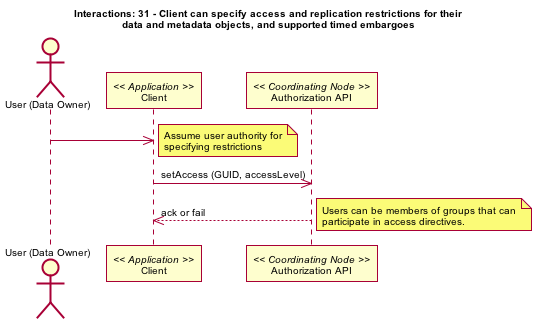

The diagram above was rendered by PlantUML. Its source (embedded in the PNG):
@startuml images/31_interaction.png
skinparam activityFontColor black
skinparam activityFontSize 10
skinparam activityFontName arial
skinparam activityArrowFontColor black
skinparam activityArrowFontSize 10
skinparam activityArrowFontName arial
skinparam classArrowFontColor black
skinparam classArrowFontSize 10
skinparam classArrowFontName arial
skinparam classAttributeFontColor black
skinparam classAttributeFontSize 10
skinparam classAttributeFontName arial
skinparam classFontColor black
skinparam classFontSize 10
skinparam classFontName arial
skinparam componentFontColor black
skinparam componentFontSize 10
skinparam componentFontName arial
skinparam componentArrowFontColor black
skinparam componentArrowFontSize 10
skinparam componentArrowFontName arial
skinparam noteFontColor black
skinparam noteFontSize 10
skinparam noteFontName arial
skinparam packageFontColor black
skinparam packageFontSize 10
skinparam packageFontName arial
skinparam sequenceActorFontColor black
skinparam sequenceActorFontSize 10
skinparam sequenceActorFontName arial
skinparam sequenceArrowFontColor black
skinparam sequenceArrowFontSize 10
skinparam sequenceArrowFontName arial
skinparam sequenceGroupingFontColor black
skinparam sequenceGroupingFontSize 10
skinparam sequenceGroupingFontName arial
skinparam sequenceGroupingHeaderFontColor black
skinparam sequenceGroupingHeaderFontSize 10
skinparam sequenceGroupingHeaderFontName arial
skinparam sequenceParticipantFontColor black
skinparam sequenceParticipantFontSize 10
skinparam sequenceParticipantFontName arial
skinparam sequenceTitleFontColor black
skinparam sequenceTitleFontSize 10
skinparam sequenceTitleFontName arial
skinparam titleFontColor black
skinparam titleFontSize 10
skinparam titleFontName arial
skinparam usecaseFontColor black
skinparam usecaseFontSize 10
skinparam usecaseFontName arial
skinparam usecaseActorFontColor black
skinparam usecaseActorFontSize 10
skinparam usecaseActorFontName arial
skinparam usecaseArrowFontColor black
skinparam usecaseArrowFontSize 10
skinparam usecaseArrowFontName arial
skinparam activityFontColor black
skinparam activityFontSize 10
skinparam activityFontName arial
skinparam activityArrowFontColor black
skinparam activityArrowFontSize 10
skinparam activityArrowFontName arial
skinparam classArrowFontColor black
skinparam classArrowFontSize 10
skinparam classArrowFontName arial
skinparam classAttributeFontColor black
skinparam classAttributeFontSize 10
skinparam classAttributeFontName arial
skinparam classFontColor black
skinparam classFontSize 10
skinparam classFontName arial
skinparam componentFontColor black
skinparam componentFontSize 10
skinparam componentFontName arial
skinparam componentArrowFontColor black
skinparam componentArrowFontSize 10
skinparam componentArrowFontName arial
skinparam noteFontColor black
skinparam noteFontSize 10
skinparam noteFontName arial
skinparam packageFontColor black
skinparam packageFontSize 10
skinparam packageFontName arial
skinparam sequenceActorFontColor black
skinparam sequenceActorFontSize 10
skinparam sequenceActorFontName arial
skinparam sequenceArrowFontColor black
skinparam sequenceArrowFontSize 10
skinparam sequenceArrowFontName arial
skinparam sequenceGroupingFontColor black
skinparam sequenceGroupingFontSize 10
skinparam sequenceGroupingFontName arial
skinparam sequenceGroupingHeaderFontColor black
skinparam sequenceGroupingHeaderFontSize 10
skinparam sequenceGroupingHeaderFontName arial
skinparam sequenceParticipantFontColor black
skinparam sequenceParticipantFontSize 10
skinparam sequenceParticipantFontName arial
skinparam sequenceTitleFontColor black
skinparam sequenceTitleFontSize 10
skinparam sequenceTitleFontName arial
skinparam titleFontColor black
skinparam titleFontSize 10
skinparam titleFontName arial
skinparam usecaseFontColor black
skinparam usecaseFontSize 10
skinparam usecaseFontName arial
skinparam usecaseActorFontColor black
skinparam usecaseActorFontSize 10
skinparam usecaseActorFontName arial
skinparam usecaseArrowFontColor black
skinparam usecaseArrowFontSize 10
skinparam usecaseArrowFontName arial
title Interactions: 31 - Client can specify access and replication restrictions for their\ndata and metadata objects, and supported timed embargoes
actor "User (Data Owner)" as user
participant "Client" as app_client << Application >>
user -> app_client
note right
Assume user authority for
specifying restrictions
end note
participant "Authorization API" as c_authorize << Coordinating Node >>
app_client -> c_authorize: setAccess (GUID, accessLevel)
app_client <-- c_authorize: ack or fail
note right
Users can be members of groups that can
participate in access directives.
end note
@enduml